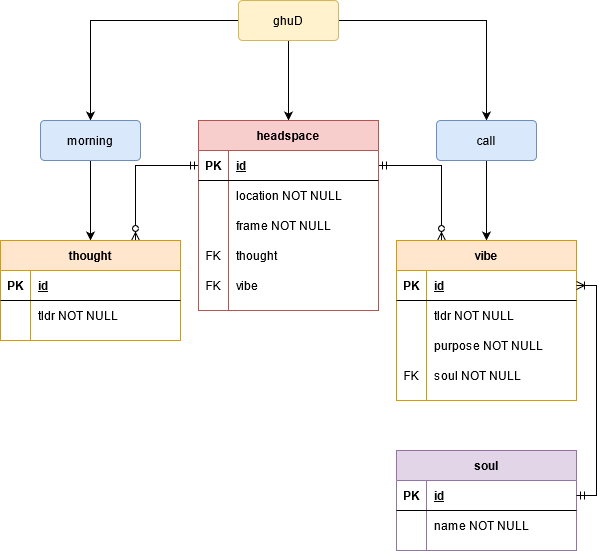

The diagram above was exported from draw.io. Its source (the exported page's mxGraphModel, read from the mxfile embedded in the PNG):
<mxGraphModel dx="1038" dy="547" grid="0" gridSize="10" guides="1" tooltips="1" connect="1" arrows="1" fold="1" page="1" pageScale="1" pageWidth="850" pageHeight="1100" math="0" shadow="0" extFonts="Permanent Marker^https://fonts.googleapis.com/css?family=Permanent+Marker">
  <root>
    <mxCell id="0" />
    <mxCell id="1" parent="0" />
    <mxCell id="e3qqiVjr475O6hlwzcnN-22" value="" style="edgeStyle=orthogonalEdgeStyle;rounded=0;orthogonalLoop=1;jettySize=auto;html=1;" parent="1" source="e3qqiVjr475O6hlwzcnN-20" target="e3qqiVjr475O6hlwzcnN-21" edge="1">
      <mxGeometry relative="1" as="geometry" />
    </mxCell>
    <mxCell id="e3qqiVjr475O6hlwzcnN-24" value="" style="edgeStyle=orthogonalEdgeStyle;rounded=0;orthogonalLoop=1;jettySize=auto;html=1;" parent="1" source="e3qqiVjr475O6hlwzcnN-20" target="e3qqiVjr475O6hlwzcnN-23" edge="1">
      <mxGeometry relative="1" as="geometry" />
    </mxCell>
    <mxCell id="e3qqiVjr475O6hlwzcnN-30" value="" style="edgeStyle=orthogonalEdgeStyle;rounded=0;orthogonalLoop=1;jettySize=auto;html=1;entryX=0.5;entryY=0;entryDx=0;entryDy=0;" parent="1" source="e3qqiVjr475O6hlwzcnN-20" target="e3qqiVjr475O6hlwzcnN-31" edge="1">
      <mxGeometry relative="1" as="geometry">
        <mxPoint x="405" y="382" as="targetPoint" />
      </mxGeometry>
    </mxCell>
    <mxCell id="e3qqiVjr475O6hlwzcnN-20" value="ghuD" style="rounded=1;arcSize=10;whiteSpace=wrap;html=1;align=center;fillColor=#fff2cc;strokeColor=#d6b656;" parent="1" vertex="1">
      <mxGeometry x="355" y="262" width="100" height="40" as="geometry" />
    </mxCell>
    <mxCell id="e3qqiVjr475O6hlwzcnN-26" value="" style="edgeStyle=orthogonalEdgeStyle;rounded=0;orthogonalLoop=1;jettySize=auto;html=1;entryX=0.5;entryY=0;entryDx=0;entryDy=0;" parent="1" source="e3qqiVjr475O6hlwzcnN-21" target="e3qqiVjr475O6hlwzcnN-69" edge="1">
      <mxGeometry relative="1" as="geometry">
        <mxPoint x="207" y="502" as="targetPoint" />
      </mxGeometry>
    </mxCell>
    <mxCell id="e3qqiVjr475O6hlwzcnN-21" value="morning" style="rounded=1;arcSize=10;whiteSpace=wrap;html=1;align=center;fillColor=#dae8fc;strokeColor=#6c8ebf;" parent="1" vertex="1">
      <mxGeometry x="157" y="382" width="100" height="40" as="geometry" />
    </mxCell>
    <mxCell id="e3qqiVjr475O6hlwzcnN-28" value="" style="edgeStyle=orthogonalEdgeStyle;rounded=0;orthogonalLoop=1;jettySize=auto;html=1;entryX=0.5;entryY=0;entryDx=0;entryDy=0;" parent="1" source="e3qqiVjr475O6hlwzcnN-23" target="e3qqiVjr475O6hlwzcnN-53" edge="1">
      <mxGeometry relative="1" as="geometry">
        <mxPoint x="603" y="502" as="targetPoint" />
      </mxGeometry>
    </mxCell>
    <mxCell id="e3qqiVjr475O6hlwzcnN-23" value="call" style="rounded=1;arcSize=10;whiteSpace=wrap;html=1;align=center;fillColor=#dae8fc;strokeColor=#6c8ebf;" parent="1" vertex="1">
      <mxGeometry x="553" y="382" width="100" height="40" as="geometry" />
    </mxCell>
    <mxCell id="e3qqiVjr475O6hlwzcnN-46" style="edgeStyle=orthogonalEdgeStyle;rounded=0;orthogonalLoop=1;jettySize=auto;html=1;exitX=0.75;exitY=0;exitDx=0;exitDy=0;startArrow=ERzeroToMany;startFill=1;endArrow=ERmandOne;endFill=0;" parent="1" source="e3qqiVjr475O6hlwzcnN-69" target="e3qqiVjr475O6hlwzcnN-32" edge="1">
      <mxGeometry relative="1" as="geometry">
        <mxPoint x="232" y="502" as="sourcePoint" />
      </mxGeometry>
    </mxCell>
    <mxCell id="e3qqiVjr475O6hlwzcnN-44" style="edgeStyle=orthogonalEdgeStyle;rounded=0;orthogonalLoop=1;jettySize=auto;html=1;entryX=1;entryY=0.5;entryDx=0;entryDy=0;exitX=0.25;exitY=0;exitDx=0;exitDy=0;endArrow=ERmandOne;endFill=0;startArrow=ERzeroToMany;startFill=1;" parent="1" source="e3qqiVjr475O6hlwzcnN-53" target="e3qqiVjr475O6hlwzcnN-32" edge="1">
      <mxGeometry relative="1" as="geometry">
        <mxPoint x="578" y="502" as="sourcePoint" />
      </mxGeometry>
    </mxCell>
    <mxCell id="e3qqiVjr475O6hlwzcnN-31" value="headspace" style="shape=table;startSize=30;container=1;collapsible=1;childLayout=tableLayout;fixedRows=1;rowLines=0;fontStyle=1;align=center;resizeLast=1;fillColor=#f8cecc;strokeColor=#b85450;" parent="1" vertex="1">
      <mxGeometry x="315" y="382" width="180" height="190" as="geometry">
        <mxRectangle x="335" y="828" width="58" height="30" as="alternateBounds" />
      </mxGeometry>
    </mxCell>
    <mxCell id="e3qqiVjr475O6hlwzcnN-32" value="" style="shape=partialRectangle;collapsible=0;dropTarget=0;pointerEvents=0;fillColor=none;top=0;left=0;bottom=1;right=0;points=[[0,0.5],[1,0.5]];portConstraint=eastwest;" parent="e3qqiVjr475O6hlwzcnN-31" vertex="1">
      <mxGeometry y="30" width="180" height="30" as="geometry" />
    </mxCell>
    <mxCell id="e3qqiVjr475O6hlwzcnN-33" value="PK" style="shape=partialRectangle;connectable=0;fillColor=none;top=0;left=0;bottom=0;right=0;fontStyle=1;overflow=hidden;" parent="e3qqiVjr475O6hlwzcnN-32" vertex="1">
      <mxGeometry width="30" height="30" as="geometry" />
    </mxCell>
    <mxCell id="e3qqiVjr475O6hlwzcnN-34" value="id" style="shape=partialRectangle;connectable=0;fillColor=none;top=0;left=0;bottom=0;right=0;align=left;spacingLeft=6;fontStyle=5;overflow=hidden;" parent="e3qqiVjr475O6hlwzcnN-32" vertex="1">
      <mxGeometry x="30" width="150" height="30" as="geometry" />
    </mxCell>
    <mxCell id="e3qqiVjr475O6hlwzcnN-35" value="" style="shape=partialRectangle;collapsible=0;dropTarget=0;pointerEvents=0;fillColor=none;top=0;left=0;bottom=0;right=0;points=[[0,0.5],[1,0.5]];portConstraint=eastwest;" parent="e3qqiVjr475O6hlwzcnN-31" vertex="1">
      <mxGeometry y="60" width="180" height="30" as="geometry" />
    </mxCell>
    <mxCell id="e3qqiVjr475O6hlwzcnN-36" value="" style="shape=partialRectangle;connectable=0;fillColor=none;top=0;left=0;bottom=0;right=0;editable=1;overflow=hidden;" parent="e3qqiVjr475O6hlwzcnN-35" vertex="1">
      <mxGeometry width="30" height="30" as="geometry" />
    </mxCell>
    <mxCell id="e3qqiVjr475O6hlwzcnN-37" value="location NOT NULL " style="shape=partialRectangle;connectable=0;fillColor=none;top=0;left=0;bottom=0;right=0;align=left;spacingLeft=6;overflow=hidden;" parent="e3qqiVjr475O6hlwzcnN-35" vertex="1">
      <mxGeometry x="30" width="150" height="30" as="geometry" />
    </mxCell>
    <mxCell id="e3qqiVjr475O6hlwzcnN-38" value="" style="shape=partialRectangle;collapsible=0;dropTarget=0;pointerEvents=0;fillColor=none;top=0;left=0;bottom=0;right=0;points=[[0,0.5],[1,0.5]];portConstraint=eastwest;" parent="e3qqiVjr475O6hlwzcnN-31" vertex="1">
      <mxGeometry y="90" width="180" height="30" as="geometry" />
    </mxCell>
    <mxCell id="e3qqiVjr475O6hlwzcnN-39" value="" style="shape=partialRectangle;connectable=0;fillColor=none;top=0;left=0;bottom=0;right=0;editable=1;overflow=hidden;" parent="e3qqiVjr475O6hlwzcnN-38" vertex="1">
      <mxGeometry width="30" height="30" as="geometry" />
    </mxCell>
    <mxCell id="e3qqiVjr475O6hlwzcnN-40" value="frame NOT NULL" style="shape=partialRectangle;connectable=0;fillColor=none;top=0;left=0;bottom=0;right=0;align=left;spacingLeft=6;overflow=hidden;" parent="e3qqiVjr475O6hlwzcnN-38" vertex="1">
      <mxGeometry x="30" width="150" height="30" as="geometry" />
    </mxCell>
    <mxCell id="e3qqiVjr475O6hlwzcnN-47" value="" style="shape=partialRectangle;collapsible=0;dropTarget=0;pointerEvents=0;fillColor=none;top=0;left=0;bottom=0;right=0;points=[[0,0.5],[1,0.5]];portConstraint=eastwest;" parent="e3qqiVjr475O6hlwzcnN-31" vertex="1">
      <mxGeometry y="120" width="180" height="30" as="geometry" />
    </mxCell>
    <mxCell id="e3qqiVjr475O6hlwzcnN-48" value="FK" style="shape=partialRectangle;connectable=0;fillColor=none;top=0;left=0;bottom=0;right=0;editable=1;overflow=hidden;" parent="e3qqiVjr475O6hlwzcnN-47" vertex="1">
      <mxGeometry width="30" height="30" as="geometry" />
    </mxCell>
    <mxCell id="e3qqiVjr475O6hlwzcnN-49" value="thought" style="shape=partialRectangle;connectable=0;fillColor=none;top=0;left=0;bottom=0;right=0;align=left;spacingLeft=6;overflow=hidden;" parent="e3qqiVjr475O6hlwzcnN-47" vertex="1">
      <mxGeometry x="30" width="150" height="30" as="geometry" />
    </mxCell>
    <mxCell id="e3qqiVjr475O6hlwzcnN-50" value="" style="shape=partialRectangle;collapsible=0;dropTarget=0;pointerEvents=0;fillColor=none;top=0;left=0;bottom=0;right=0;points=[[0,0.5],[1,0.5]];portConstraint=eastwest;" parent="e3qqiVjr475O6hlwzcnN-31" vertex="1">
      <mxGeometry y="150" width="180" height="30" as="geometry" />
    </mxCell>
    <mxCell id="e3qqiVjr475O6hlwzcnN-51" value="FK" style="shape=partialRectangle;connectable=0;fillColor=none;top=0;left=0;bottom=0;right=0;editable=1;overflow=hidden;" parent="e3qqiVjr475O6hlwzcnN-50" vertex="1">
      <mxGeometry width="30" height="30" as="geometry" />
    </mxCell>
    <mxCell id="e3qqiVjr475O6hlwzcnN-52" value="vibe" style="shape=partialRectangle;connectable=0;fillColor=none;top=0;left=0;bottom=0;right=0;align=left;spacingLeft=6;overflow=hidden;" parent="e3qqiVjr475O6hlwzcnN-50" vertex="1">
      <mxGeometry x="30" width="150" height="30" as="geometry" />
    </mxCell>
    <mxCell id="e3qqiVjr475O6hlwzcnN-53" value="vibe" style="shape=table;startSize=30;container=1;collapsible=1;childLayout=tableLayout;fixedRows=1;rowLines=0;fontStyle=1;align=center;resizeLast=1;fillColor=#ffe6cc;strokeColor=#d79b00;" parent="1" vertex="1">
      <mxGeometry x="513" y="502" width="180" height="160" as="geometry">
        <mxRectangle x="335" y="828" width="58" height="30" as="alternateBounds" />
      </mxGeometry>
    </mxCell>
    <mxCell id="e3qqiVjr475O6hlwzcnN-54" value="" style="shape=partialRectangle;collapsible=0;dropTarget=0;pointerEvents=0;fillColor=none;top=0;left=0;bottom=1;right=0;points=[[0,0.5],[1,0.5]];portConstraint=eastwest;" parent="e3qqiVjr475O6hlwzcnN-53" vertex="1">
      <mxGeometry y="30" width="180" height="30" as="geometry" />
    </mxCell>
    <mxCell id="e3qqiVjr475O6hlwzcnN-55" value="PK" style="shape=partialRectangle;connectable=0;fillColor=none;top=0;left=0;bottom=0;right=0;fontStyle=1;overflow=hidden;" parent="e3qqiVjr475O6hlwzcnN-54" vertex="1">
      <mxGeometry width="30" height="30" as="geometry" />
    </mxCell>
    <mxCell id="e3qqiVjr475O6hlwzcnN-56" value="id" style="shape=partialRectangle;connectable=0;fillColor=none;top=0;left=0;bottom=0;right=0;align=left;spacingLeft=6;fontStyle=5;overflow=hidden;" parent="e3qqiVjr475O6hlwzcnN-54" vertex="1">
      <mxGeometry x="30" width="150" height="30" as="geometry" />
    </mxCell>
    <mxCell id="e3qqiVjr475O6hlwzcnN-60" value="" style="shape=partialRectangle;collapsible=0;dropTarget=0;pointerEvents=0;fillColor=none;top=0;left=0;bottom=0;right=0;points=[[0,0.5],[1,0.5]];portConstraint=eastwest;" parent="e3qqiVjr475O6hlwzcnN-53" vertex="1">
      <mxGeometry y="60" width="180" height="30" as="geometry" />
    </mxCell>
    <mxCell id="e3qqiVjr475O6hlwzcnN-61" value="" style="shape=partialRectangle;connectable=0;fillColor=none;top=0;left=0;bottom=0;right=0;editable=1;overflow=hidden;" parent="e3qqiVjr475O6hlwzcnN-60" vertex="1">
      <mxGeometry width="30" height="30" as="geometry" />
    </mxCell>
    <mxCell id="e3qqiVjr475O6hlwzcnN-62" value="tldr NOT NULL" style="shape=partialRectangle;connectable=0;fillColor=none;top=0;left=0;bottom=0;right=0;align=left;spacingLeft=6;overflow=hidden;" parent="e3qqiVjr475O6hlwzcnN-60" vertex="1">
      <mxGeometry x="30" width="150" height="30" as="geometry" />
    </mxCell>
    <mxCell id="9uIrngXO-Lw3oYld3hm4-1" value="" style="shape=partialRectangle;collapsible=0;dropTarget=0;pointerEvents=0;fillColor=none;top=0;left=0;bottom=0;right=0;points=[[0,0.5],[1,0.5]];portConstraint=eastwest;" vertex="1" parent="e3qqiVjr475O6hlwzcnN-53">
      <mxGeometry y="90" width="180" height="30" as="geometry" />
    </mxCell>
    <mxCell id="9uIrngXO-Lw3oYld3hm4-2" value="" style="shape=partialRectangle;connectable=0;fillColor=none;top=0;left=0;bottom=0;right=0;editable=1;overflow=hidden;" vertex="1" parent="9uIrngXO-Lw3oYld3hm4-1">
      <mxGeometry width="30" height="30" as="geometry" />
    </mxCell>
    <mxCell id="9uIrngXO-Lw3oYld3hm4-3" value="purpose NOT NULL" style="shape=partialRectangle;connectable=0;fillColor=none;top=0;left=0;bottom=0;right=0;align=left;spacingLeft=6;overflow=hidden;" vertex="1" parent="9uIrngXO-Lw3oYld3hm4-1">
      <mxGeometry x="30" width="150" height="30" as="geometry" />
    </mxCell>
    <mxCell id="9uIrngXO-Lw3oYld3hm4-16" value="" style="shape=partialRectangle;collapsible=0;dropTarget=0;pointerEvents=0;fillColor=none;top=0;left=0;bottom=0;right=0;points=[[0,0.5],[1,0.5]];portConstraint=eastwest;" vertex="1" parent="e3qqiVjr475O6hlwzcnN-53">
      <mxGeometry y="120" width="180" height="30" as="geometry" />
    </mxCell>
    <mxCell id="9uIrngXO-Lw3oYld3hm4-17" value="FK" style="shape=partialRectangle;connectable=0;fillColor=none;top=0;left=0;bottom=0;right=0;editable=1;overflow=hidden;" vertex="1" parent="9uIrngXO-Lw3oYld3hm4-16">
      <mxGeometry width="30" height="30" as="geometry" />
    </mxCell>
    <mxCell id="9uIrngXO-Lw3oYld3hm4-18" value="soul NOT NULL" style="shape=partialRectangle;connectable=0;fillColor=none;top=0;left=0;bottom=0;right=0;align=left;spacingLeft=6;overflow=hidden;" vertex="1" parent="9uIrngXO-Lw3oYld3hm4-16">
      <mxGeometry x="30" width="150" height="30" as="geometry" />
    </mxCell>
    <mxCell id="e3qqiVjr475O6hlwzcnN-69" value="thought" style="shape=table;startSize=30;container=1;collapsible=1;childLayout=tableLayout;fixedRows=1;rowLines=0;fontStyle=1;align=center;resizeLast=1;fillColor=#ffe6cc;strokeColor=#d79b00;" parent="1" vertex="1">
      <mxGeometry x="117" y="502" width="180" height="100" as="geometry">
        <mxRectangle x="335" y="828" width="58" height="30" as="alternateBounds" />
      </mxGeometry>
    </mxCell>
    <mxCell id="e3qqiVjr475O6hlwzcnN-70" value="" style="shape=partialRectangle;collapsible=0;dropTarget=0;pointerEvents=0;fillColor=none;top=0;left=0;bottom=1;right=0;points=[[0,0.5],[1,0.5]];portConstraint=eastwest;" parent="e3qqiVjr475O6hlwzcnN-69" vertex="1">
      <mxGeometry y="30" width="180" height="30" as="geometry" />
    </mxCell>
    <mxCell id="e3qqiVjr475O6hlwzcnN-71" value="PK" style="shape=partialRectangle;connectable=0;fillColor=none;top=0;left=0;bottom=0;right=0;fontStyle=1;overflow=hidden;" parent="e3qqiVjr475O6hlwzcnN-70" vertex="1">
      <mxGeometry width="30" height="30" as="geometry" />
    </mxCell>
    <mxCell id="e3qqiVjr475O6hlwzcnN-72" value="id" style="shape=partialRectangle;connectable=0;fillColor=none;top=0;left=0;bottom=0;right=0;align=left;spacingLeft=6;fontStyle=5;overflow=hidden;" parent="e3qqiVjr475O6hlwzcnN-70" vertex="1">
      <mxGeometry x="30" width="150" height="30" as="geometry" />
    </mxCell>
    <mxCell id="e3qqiVjr475O6hlwzcnN-73" value="" style="shape=partialRectangle;collapsible=0;dropTarget=0;pointerEvents=0;fillColor=none;top=0;left=0;bottom=0;right=0;points=[[0,0.5],[1,0.5]];portConstraint=eastwest;" parent="e3qqiVjr475O6hlwzcnN-69" vertex="1">
      <mxGeometry y="60" width="180" height="30" as="geometry" />
    </mxCell>
    <mxCell id="e3qqiVjr475O6hlwzcnN-74" value="" style="shape=partialRectangle;connectable=0;fillColor=none;top=0;left=0;bottom=0;right=0;editable=1;overflow=hidden;" parent="e3qqiVjr475O6hlwzcnN-73" vertex="1">
      <mxGeometry width="30" height="30" as="geometry" />
    </mxCell>
    <mxCell id="e3qqiVjr475O6hlwzcnN-75" value="tldr NOT NULL " style="shape=partialRectangle;connectable=0;fillColor=none;top=0;left=0;bottom=0;right=0;align=left;spacingLeft=6;overflow=hidden;" parent="e3qqiVjr475O6hlwzcnN-73" vertex="1">
      <mxGeometry x="30" width="150" height="30" as="geometry" />
    </mxCell>
    <mxCell id="e3qqiVjr475O6hlwzcnN-82" value="soul" style="shape=table;startSize=30;container=1;collapsible=1;childLayout=tableLayout;fixedRows=1;rowLines=0;fontStyle=1;align=center;resizeLast=1;fillColor=#e1d5e7;strokeColor=#9673a6;" parent="1" vertex="1">
      <mxGeometry x="513" y="712" width="180" height="100" as="geometry">
        <mxRectangle x="335" y="828" width="58" height="30" as="alternateBounds" />
      </mxGeometry>
    </mxCell>
    <mxCell id="e3qqiVjr475O6hlwzcnN-83" value="" style="shape=partialRectangle;collapsible=0;dropTarget=0;pointerEvents=0;fillColor=none;top=0;left=0;bottom=1;right=0;points=[[0,0.5],[1,0.5]];portConstraint=eastwest;" parent="e3qqiVjr475O6hlwzcnN-82" vertex="1">
      <mxGeometry y="30" width="180" height="30" as="geometry" />
    </mxCell>
    <mxCell id="e3qqiVjr475O6hlwzcnN-84" value="PK" style="shape=partialRectangle;connectable=0;fillColor=none;top=0;left=0;bottom=0;right=0;fontStyle=1;overflow=hidden;" parent="e3qqiVjr475O6hlwzcnN-83" vertex="1">
      <mxGeometry width="30" height="30" as="geometry" />
    </mxCell>
    <mxCell id="e3qqiVjr475O6hlwzcnN-85" value="id" style="shape=partialRectangle;connectable=0;fillColor=none;top=0;left=0;bottom=0;right=0;align=left;spacingLeft=6;fontStyle=5;overflow=hidden;" parent="e3qqiVjr475O6hlwzcnN-83" vertex="1">
      <mxGeometry x="30" width="150" height="30" as="geometry" />
    </mxCell>
    <mxCell id="e3qqiVjr475O6hlwzcnN-86" value="" style="shape=partialRectangle;collapsible=0;dropTarget=0;pointerEvents=0;fillColor=none;top=0;left=0;bottom=0;right=0;points=[[0,0.5],[1,0.5]];portConstraint=eastwest;" parent="e3qqiVjr475O6hlwzcnN-82" vertex="1">
      <mxGeometry y="60" width="180" height="30" as="geometry" />
    </mxCell>
    <mxCell id="e3qqiVjr475O6hlwzcnN-87" value="" style="shape=partialRectangle;connectable=0;fillColor=none;top=0;left=0;bottom=0;right=0;editable=1;overflow=hidden;" parent="e3qqiVjr475O6hlwzcnN-86" vertex="1">
      <mxGeometry width="30" height="30" as="geometry" />
    </mxCell>
    <mxCell id="e3qqiVjr475O6hlwzcnN-88" value="name NOT NULL" style="shape=partialRectangle;connectable=0;fillColor=none;top=0;left=0;bottom=0;right=0;align=left;spacingLeft=6;overflow=hidden;" parent="e3qqiVjr475O6hlwzcnN-86" vertex="1">
      <mxGeometry x="30" width="150" height="30" as="geometry" />
    </mxCell>
    <mxCell id="9uIrngXO-Lw3oYld3hm4-15" style="edgeStyle=orthogonalEdgeStyle;rounded=0;orthogonalLoop=1;jettySize=auto;html=1;exitX=1;exitY=0.5;exitDx=0;exitDy=0;entryX=1;entryY=0.5;entryDx=0;entryDy=0;endArrow=ERoneToMany;endFill=0;startArrow=ERmandOne;startFill=0;" edge="1" parent="1" source="e3qqiVjr475O6hlwzcnN-83" target="e3qqiVjr475O6hlwzcnN-54">
      <mxGeometry relative="1" as="geometry" />
    </mxCell>
  </root>
</mxGraphModel>